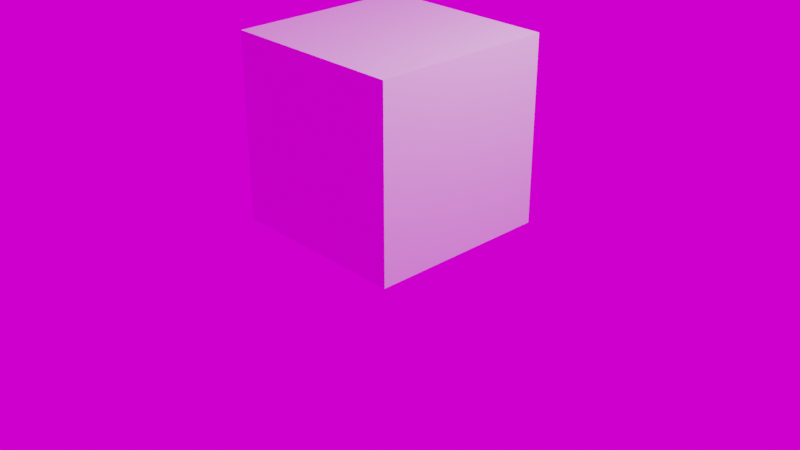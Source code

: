 # Source: SkyBox.blend  (saved by Blender 3.6.13; exported with 4.5.12 LTS)
import bpy
from mathutils import Matrix  # noqa: F401  (used for matrix-valued properties, if any)

bpy.ops.wm.read_factory_settings(use_empty=True)
scene = bpy.context.scene
scene.name = 'Scene'

# ---- collections
col_collection = bpy.data.collections.new('Collection'); scene.collection.children.link(col_collection)

# ---- images (referenced by path relative to the original .blend; pixels are not part of the script)
import os
ASSET_DIR = os.environ.get("B2B_ASSET_DIR", "")  # directory of the original .blend (textures are referenced by path, not embedded)
HERE = os.path.dirname(os.path.abspath(__file__))  # packed textures are extracted next to this script under _unpacked/

def load_image(name, relpath, width, height, colorspace="sRGB"):
    """Load a texture the original file referenced (path relative to the .blend, or extracted next to this script)."""
    p = next((c for c in (os.path.join(HERE, relpath), os.path.join(ASSET_DIR, relpath)) if relpath and os.path.exists(c)), "")
    if p:
        img = bpy.data.images.load(p, check_existing=True)
        img.name = name
    else:  # same state as the original file: an image datablock whose file is absent (Cycles renders it pink)
        img = bpy.data.images.new(name, width, height)
        img.source = "FILE"
        img.filepath = "//" + (relpath or name)
    img.colorspace_settings.name = colorspace
    return img
img_belfast_sunset_puresky_4k____exr = load_image('belfast_sunset_puresky_4k !!.exr', 'belfast_sunset_puresky_4k !!.exr', 1024, 1024, 'Linear Rec.709')

# ---- materials (node trees are filled in below, after node groups)
mat_material = bpy.data.materials.new('Material')
mat_material.alpha_threshold = 0.0
mat_material.use_transparent_shadow = False
mat_material.roughness = 0.5
mat_material.line_color = (0.0, 0.0, 0.0, 1.0)

# ---- material node trees
mat_material.use_nodes = True; mat_material.node_tree.nodes.clear()
_N = mat_material.node_tree.nodes; _L = mat_material.node_tree.links
n0 = _N.new('ShaderNodeOutputMaterial'); n0.name = 'Material Output'; n0.location = (300, 300)
n1 = _N.new('ShaderNodeBsdfPrincipled'); n1.name = 'Principled BSDF'; n1.location = (10, 300)
n1.distribution = 'GGX'
n1.subsurface_method = 'RANDOM_WALK_SKIN'
n1.inputs[3].default_value = 1.45
n1.inputs[27].default_value = (0.0, 0.0, 0.0, 1.0)
n1.inputs[28].default_value = 1.0
_L.new(n1.outputs[0], n0.inputs[0])
n0.is_active_output = True

# ---- world
world_world = bpy.data.worlds.new('World'); scene.world = world_world
world_world.use_nodes = True; world_world.node_tree.nodes.clear()
_N = world_world.node_tree.nodes; _L = world_world.node_tree.links
n0 = _N.new('ShaderNodeOutputWorld'); n0.name = 'World Output'; n0.location = (300, 300)
n1 = _N.new('ShaderNodeBackground'); n1.name = 'Background'; n1.location = (10, 300)
n2 = _N.new('ShaderNodeTexEnvironment'); n2.name = 'Environment Texture'; n2.location = (-280, 280)
n2.image = img_belfast_sunset_puresky_4k____exr
_L.new(n1.outputs[0], n0.inputs[0])
_L.new(n2.outputs[0], n1.inputs[0])
n0.is_active_output = True
world_world.color = (0.05088, 0.05088, 0.05088)
world_world.use_sun_shadow = False
world_world.sun_shadow_jitter_overblur = 0.0

# ---- cameras
cam_camera = bpy.data.cameras.new('Camera')
cam_camera.clip_end = 100.0
cam_camera.ortho_scale = 7.314

# ---- lights
light_light = bpy.data.lights.new('Light', 'POINT')
light_light.transmission_factor = 0.0
light_light.energy = 1000.0
light_light.shadow_soft_size = 0.1
light_light.shadow_maximum_resolution = 0.006
light_light.use_absolute_resolution = True

# ---- meshes
me_cube = bpy.data.meshes.new('Cube')
me_cube.from_pydata([(1.0, 1.0, 1.0), (1.0, 1.0, -1.0), (1.0, -1.0, 1.0), (1.0, -1.0, -1.0), (-1.0, 1.0, 1.0), (-1.0, 1.0, -1.0), (-1.0, -1.0, 1.0), (-1.0, -1.0, -1.0)], [], [(0, 4, 6, 2), (3, 2, 6, 7), (7, 6, 4, 5), (5, 1, 3, 7), (1, 0, 2, 3), (5, 4, 0, 1)])
_uv = me_cube.uv_layers.new(name='UVMap')
_uv.uv.foreach_set('vector', [0.625, 0.5, 0.875, 0.5, 0.875, 0.75, 0.625, 0.75, 0.375, 0.75, 0.625, 0.75, 0.625, 1.0, 0.375, 1.0, 0.375, 0.0, 0.625, 0.0, 0.625, 0.25, 0.375, 0.25, 0.125, 0.5, 0.375, 0.5, 0.375, 0.75, 0.125, 0.75, 0.375, 0.5, 0.625, 0.5, 0.625, 0.75, 0.375, 0.75, 0.375, 0.25, 0.625, 0.25, 0.625, 0.5, 0.375, 0.5])
me_cube.materials.append(mat_material)
me_cube.use_mirror_vertex_groups = False
me_cube.update()

# ---- objects
ob_cube = bpy.data.objects.new('Cube', me_cube)
ob_light = bpy.data.objects.new('Light', light_light)
ob_camera = bpy.data.objects.new('Camera', cam_camera)

# ---- transforms, parenting, visibility, modifiers, constraints
ob_cube.location = (-0.1619, 0.02713, 0.9114)
ob_cube.lock_rotations_4d = False
ob_cube.empty_display_type = 'ARROWS'
ob_cube.lineart.crease_threshold = 0.0
ob_light.location = (4.076, 1.005, 5.904)
ob_light.rotation_euler = (0.6503, 0.05522, 1.866)
ob_light.lock_rotations_4d = False
ob_light.empty_display_type = 'ARROWS'
ob_light.color = (0.0, 0.0, 0.0, 0.0)
ob_light.lineart.crease_threshold = 0.0
ob_camera.location = (7.359, -6.926, 4.958)
ob_camera.rotation_euler = (1.109, 0.0, 0.8149)
ob_camera.lock_rotations_4d = False
ob_camera.empty_display_type = 'ARROWS'
ob_camera.color = (0.0, 0.0, 0.0, 0.0)
ob_camera.display_type = 'WIRE'
ob_camera.lineart.crease_threshold = 0.0

# ---- collection membership
col_collection.objects.link(ob_cube)
col_collection.objects.link(ob_light)
col_collection.objects.link(ob_camera)

# ---- scene / render settings (as saved in the file)
scene.camera = ob_camera
scene.frame_start = 1; scene.frame_end = 250; scene.frame_set(1)
scene.render.engine = 'BLENDER_EEVEE_NEXT'
scene.cycles.sampling_pattern = 'TABULATED_SOBOL'
scene.view_settings.view_transform = 'Filmic'
bpy.context.view_layer.update()
